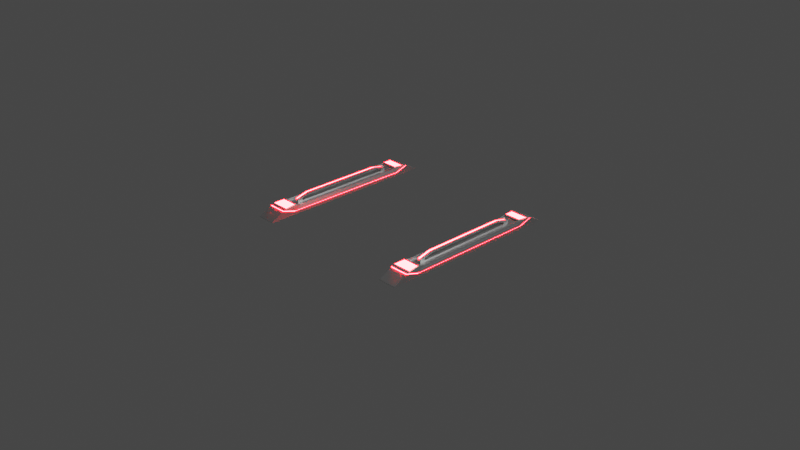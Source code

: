 # Source: LaserArray.blend  (saved by Blender 2.93.20; exported with 4.5.12 LTS)
import bpy
from mathutils import Matrix  # noqa: F401  (used for matrix-valued properties, if any)

bpy.ops.wm.read_factory_settings(use_empty=True)
scene = bpy.context.scene
scene.name = 'Scene'

# ---- collections
col_collection = bpy.data.collections.new('Collection'); scene.collection.children.link(col_collection)

# ---- materials (node trees are filled in below, after node groups)
mat_material = bpy.data.materials.new('Material')
mat_material.alpha_threshold = 0.0
mat_material.use_transparent_shadow = False
mat_material.line_color = (0.0, 0.0, 0.0, 1.0)
mat_material_001 = bpy.data.materials.new('Material.001')
mat_material_001.use_transparent_shadow = False

# ---- material node trees
mat_material.use_nodes = True; mat_material.node_tree.nodes.clear()
_N = mat_material.node_tree.nodes; _L = mat_material.node_tree.links
n0 = _N.new('ShaderNodeOutputMaterial'); n0.name = 'Material Output'; n0.location = (300, 300)
n1 = _N.new('ShaderNodeBsdfPrincipled'); n1.name = 'Principled BSDF'; n1.location = (10, 300)
n1.distribution = 'GGX'
n1.subsurface_method = 'BURLEY'
n1.inputs[1].default_value = 1.0
n1.inputs[2].default_value = 0.4
n1.inputs[3].default_value = 1.45
n1.inputs[27].default_value = (0.0, 0.0, 0.0, 1.0)
n1.inputs[28].default_value = 1.0
_L.new(n1.outputs[0], n0.inputs[0])
n0.is_active_output = True
mat_material_001.use_nodes = True; mat_material_001.node_tree.nodes.clear()
_N = mat_material_001.node_tree.nodes; _L = mat_material_001.node_tree.links
n0 = _N.new('ShaderNodeBsdfPrincipled'); n0.name = 'Principled BSDF'; n0.location = (10, 300)
n0.distribution = 'GGX'
n0.subsurface_method = 'BURLEY'
n0.inputs[3].default_value = 1.45
n0.inputs[27].default_value = (1.0, 0.0, 0.002505, 1.0)
n0.inputs[28].default_value = 143.2
n1 = _N.new('ShaderNodeOutputMaterial'); n1.name = 'Material Output'; n1.location = (300, 300)
_L.new(n0.outputs[0], n1.inputs[0])
n1.is_active_output = True

# ---- world
world_world = bpy.data.worlds.new('World'); scene.world = world_world
world_world.use_nodes = True; world_world.node_tree.nodes.clear()
_N = world_world.node_tree.nodes; _L = world_world.node_tree.links
n0 = _N.new('ShaderNodeOutputWorld'); n0.name = 'World Output'; n0.location = (300, 300)
n1 = _N.new('ShaderNodeBackground'); n1.name = 'Background'; n1.location = (10, 300)
n1.inputs[0].default_value = (0.05088, 0.05088, 0.05088, 1.0)
_L.new(n1.outputs[0], n0.inputs[0])
n0.is_active_output = True
world_world.color = (0.05088, 0.05088, 0.05088)
world_world.use_sun_shadow = False
world_world.sun_shadow_jitter_overblur = 0.0

# ---- cameras
cam_camera = bpy.data.cameras.new('Camera')
cam_camera.clip_end = 100.0
cam_camera.ortho_scale = 7.314

# ---- lights
light_light = bpy.data.lights.new('Light', 'POINT')
light_light.transmission_factor = 0.0
light_light.energy = 1000.0
light_light.shadow_soft_size = 0.1
light_light.shadow_maximum_resolution = 0.006
light_light.use_absolute_resolution = True

# ---- meshes
me_cube = bpy.data.meshes.new('Cube')
me_cube.from_pydata([(-8.0, 1.0, 0.0), (-8.0, -1.0, 0.0), (-10.0, 1.0, 0.0), (-10.0, -1.0, 0.0), (-8.0, 1.0, 0.02507), (-8.0, -1.0, 0.02507), (-10.0, 1.0, 0.02507), (-10.0, -1.0, 0.02507), (-7.979, 0.7154, 0.138), (-8.745, 0.5464, 0.3403), (-7.979, -0.7154, 0.138), (-8.745, -0.5464, 0.3403), (-10.02, 0.7154, 0.138), (-9.255, 0.5464, 0.3403), (-10.0, -0.7232, 0.1219), (-9.255, -0.5464, 0.3403), (-8.162, 0.6943, 0.3262), (-8.0, 0.8753, 0.292), (-8.162, -0.6943, 0.3262), (-7.989, -0.8615, 0.3149), (-9.838, 0.6943, 0.3262), (-10.0, 0.8753, 0.292), (-9.838, -0.6943, 0.3262), (-10.0, -0.8753, 0.292), (-7.93, 0.6967, 0.1823), (-8.072, 0.622, 0.3606), (-8.072, -0.622, 0.3606), (-7.91, -0.6893, 0.1986), (-9.928, 0.622, 0.3606), (-10.07, 0.6967, 0.1823), (-10.09, -0.6893, 0.1986), (-9.928, -0.622, 0.3606), (-8.002, 0.8091, 0.3732), (-8.125, 0.69, 0.404), (-9.998, 0.8091, 0.3732), (-9.875, 0.69, 0.404), (-9.998, -0.8091, 0.3732), (-9.875, -0.69, 0.404), (-8.002, -0.8091, 0.3732), (-8.125, -0.69, 0.404), (-8.162, 0.6569, 0.2844), (-8.162, -0.6569, 0.2844), (-9.838, -0.6569, 0.2844), (-9.838, 0.6569, 0.2844), (-8.745, 0.5464, 0.4302), (-8.745, 0.4374, 0.5392), (-8.745, -0.4374, 0.5392), (-8.745, -0.5464, 0.4302), (-9.255, -0.5464, 0.4302), (-9.255, -0.4374, 0.5392), (-9.255, 0.4374, 0.5392), (-9.255, 0.5464, 0.4302), (-8.867, 0.6023, 0.4067), (-8.867, -0.6023, 0.4067), (-9.133, -0.6023, 0.4067), (-9.133, 0.6023, 0.4067), (-9.133, 0.6023, 0.4533), (-9.133, 0.4605, 0.595), (-8.745, 0.4605, 0.595), (-8.867, 0.6023, 0.4533), (-9.133, -0.4605, 0.595), (-9.133, -0.6023, 0.4533), (-8.745, -0.6023, 0.4533), (-8.867, -0.4605, 0.595), (-8.0, -0.7232, 0.1219), (-8.0, 0.7232, 0.1219), (-10.0, 0.7232, 0.1219), (-10.02, -0.7154, 0.138), (-10.01, -0.8615, 0.3149), (-8.0, -0.8753, 0.292), (-7.989, 0.8615, 0.3149), (-10.01, 0.8615, 0.3149), (-7.93, -0.6967, 0.1823), (-7.91, 0.6893, 0.1986), (-10.09, 0.6893, 0.1986), (-10.07, -0.6967, 0.1823), (-10.05, -0.8541, 0.3712), (-7.951, -0.8541, 0.3712), (-7.951, 0.8541, 0.3712), (-10.05, 0.8541, 0.3712), (-7.952, 0.8514, 0.3718), (-7.99, 0.8587, 0.3154), (-10.01, 0.8587, 0.3154), (-10.05, 0.8514, 0.3718), (-10.07, -0.6957, 0.1842), (-10.02, -0.7145, 0.1399), (-10.01, -0.8587, 0.3154), (-10.05, -0.8514, 0.3718), (-7.952, -0.8514, 0.3718), (-7.99, -0.8587, 0.3154), (-7.982, -0.7145, 0.1399), (-7.932, -0.6957, 0.1842), (-10.02, 0.7145, 0.1399), (-10.07, 0.6957, 0.1842), (-7.982, 0.7145, 0.1399), (-7.932, 0.6957, 0.1842), (-7.955, 0.8453, 0.373), (-7.993, 0.8526, 0.3166), (-10.01, 0.8526, 0.3166), (-10.05, 0.8453, 0.373), (-10.06, -0.6936, 0.1885), (-10.01, -0.7124, 0.1442), (-10.01, -0.8526, 0.3166), (-10.05, -0.8453, 0.373), (-7.955, -0.8453, 0.373), (-7.993, -0.8526, 0.3166), (-7.986, -0.7124, 0.1442), (-7.937, -0.6936, 0.1885), (-10.01, 0.7124, 0.1442), (-10.06, 0.6936, 0.1885), (-7.986, 0.7124, 0.1442), (-7.937, 0.6936, 0.1885), (-8.002, -0.8162, 0.4006), (-7.939, -0.8319, 0.3823), (-8.088, -0.6794, 0.4111), (-8.125, -0.6971, 0.4314), (-9.912, -0.6794, 0.4111), (-9.875, -0.6971, 0.4314), (-10.06, -0.8319, 0.3823), (-9.998, -0.8162, 0.4006), (-9.998, 0.8162, 0.4006), (-10.06, 0.8319, 0.3823), (-9.912, 0.6794, 0.4111), (-9.875, 0.6971, 0.4314), (-8.088, 0.6794, 0.4111), (-8.125, 0.6971, 0.4314), (-7.939, 0.8319, 0.3823), (-8.002, 0.8162, 0.4006), (-9.255, 0.6023, 0.2844), (-8.745, 0.6023, 0.2844), (-9.255, -0.6023, 0.2844), (-8.745, -0.6023, 0.2844), (-9.255, 0.6023, 0.4533), (-9.255, 0.4605, 0.595), (-8.867, 0.4605, 0.595), (-8.745, 0.6023, 0.4533), (-9.255, -0.4605, 0.595), (-9.255, -0.6023, 0.4533), (-8.867, -0.6023, 0.4533), (-8.745, -0.4605, 0.595), (-9.133, 0.4546, 0.5807), (-8.867, 0.4546, 0.5807), (-8.867, 0.5879, 0.4473), (-9.133, 0.5879, 0.4473), (-9.133, -0.5879, 0.4473), (-8.867, -0.5879, 0.4473), (-8.867, -0.4546, 0.5807), (-9.133, -0.4546, 0.5807), (-9.133, 0.5868, 0.4067), (-8.867, 0.5868, 0.4067), (-9.133, -0.5868, 0.4067), (-8.867, -0.5868, 0.4067), (8.0, 1.0, 0.0), (8.0, -1.0, 0.0), (10.0, 1.0, 0.0), (10.0, -1.0, 0.0), (8.0, 1.0, 0.02507), (8.0, -1.0, 0.02507), (10.0, 1.0, 0.02507), (10.0, -1.0, 0.02507), (7.979, 0.7154, 0.138), (8.745, 0.5464, 0.3403), (7.979, -0.7154, 0.138), (8.745, -0.5464, 0.3403), (10.02, 0.7154, 0.138), (9.255, 0.5464, 0.3403), (10.0, -0.7232, 0.1219), (9.255, -0.5464, 0.3403), (8.162, 0.6943, 0.3262), (8.0, 0.8753, 0.292), (8.162, -0.6943, 0.3262), (7.989, -0.8615, 0.3149), (9.838, 0.6943, 0.3262), (10.0, 0.8753, 0.292), (9.838, -0.6943, 0.3262), (10.0, -0.8753, 0.292), (7.93, 0.6967, 0.1823), (8.072, 0.622, 0.3606), (8.072, -0.622, 0.3606), (7.91, -0.6893, 0.1986), (9.928, 0.622, 0.3606), (10.07, 0.6967, 0.1823), (10.09, -0.6893, 0.1986), (9.928, -0.622, 0.3606), (8.002, 0.8091, 0.3732), (8.125, 0.69, 0.404), (9.998, 0.8091, 0.3732), (9.875, 0.69, 0.404), (9.998, -0.8091, 0.3732), (9.875, -0.69, 0.404), (8.002, -0.8091, 0.3732), (8.125, -0.69, 0.404), (8.162, 0.6569, 0.2844), (8.162, -0.6569, 0.2844), (9.838, -0.6569, 0.2844), (9.838, 0.6569, 0.2844), (8.745, 0.5464, 0.4302), (8.745, 0.4374, 0.5392), (8.745, -0.4374, 0.5392), (8.745, -0.5464, 0.4302), (9.255, -0.5464, 0.4302), (9.255, -0.4374, 0.5392), (9.255, 0.4374, 0.5392), (9.255, 0.5464, 0.4302), (8.867, 0.6023, 0.4067), (8.867, -0.6023, 0.4067), (9.133, -0.6023, 0.4067), (9.133, 0.6023, 0.4067), (9.133, 0.6023, 0.4533), (9.133, 0.4605, 0.595), (8.745, 0.4605, 0.595), (8.867, 0.6023, 0.4533), (9.133, -0.4605, 0.595), (9.133, -0.6023, 0.4533), (8.745, -0.6023, 0.4533), (8.867, -0.4605, 0.595), (8.0, -0.7232, 0.1219), (8.0, 0.7232, 0.1219), (10.0, 0.7232, 0.1219), (10.02, -0.7154, 0.138), (10.01, -0.8615, 0.3149), (8.0, -0.8753, 0.292), (7.989, 0.8615, 0.3149), (10.01, 0.8615, 0.3149), (7.93, -0.6967, 0.1823), (7.91, 0.6893, 0.1986), (10.09, 0.6893, 0.1986), (10.07, -0.6967, 0.1823), (10.05, -0.8541, 0.3712), (7.951, -0.8541, 0.3712), (7.951, 0.8541, 0.3712), (10.05, 0.8541, 0.3712), (7.952, 0.8514, 0.3718), (7.99, 0.8587, 0.3154), (10.01, 0.8587, 0.3154), (10.05, 0.8514, 0.3718), (10.07, -0.6957, 0.1842), (10.02, -0.7145, 0.1399), (10.01, -0.8587, 0.3154), (10.05, -0.8514, 0.3718), (7.952, -0.8514, 0.3718), (7.99, -0.8587, 0.3154), (7.982, -0.7145, 0.1399), (7.932, -0.6957, 0.1842), (10.02, 0.7145, 0.1399), (10.07, 0.6957, 0.1842), (7.982, 0.7145, 0.1399), (7.932, 0.6957, 0.1842), (7.955, 0.8453, 0.373), (7.993, 0.8526, 0.3166), (10.01, 0.8526, 0.3166), (10.05, 0.8453, 0.373), (10.06, -0.6936, 0.1885), (10.01, -0.7124, 0.1442), (10.01, -0.8526, 0.3166), (10.05, -0.8453, 0.373), (7.955, -0.8453, 0.373), (7.993, -0.8526, 0.3166), (7.986, -0.7124, 0.1442), (7.937, -0.6936, 0.1885), (10.01, 0.7124, 0.1442), (10.06, 0.6936, 0.1885), (7.986, 0.7124, 0.1442), (7.937, 0.6936, 0.1885), (8.002, -0.8162, 0.4006), (7.939, -0.8319, 0.3823), (8.088, -0.6794, 0.4111), (8.125, -0.6971, 0.4314), (9.912, -0.6794, 0.4111), (9.875, -0.6971, 0.4314), (10.06, -0.8319, 0.3823), (9.998, -0.8162, 0.4006), (9.998, 0.8162, 0.4006), (10.06, 0.8319, 0.3823), (9.912, 0.6794, 0.4111), (9.875, 0.6971, 0.4314), (8.088, 0.6794, 0.4111), (8.125, 0.6971, 0.4314), (7.939, 0.8319, 0.3823), (8.002, 0.8162, 0.4006), (9.255, 0.6023, 0.2844), (8.745, 0.6023, 0.2844), (9.255, -0.6023, 0.2844), (8.745, -0.6023, 0.2844), (9.255, 0.6023, 0.4533), (9.255, 0.4605, 0.595), (8.867, 0.4605, 0.595), (8.745, 0.6023, 0.4533), (9.255, -0.4605, 0.595), (9.255, -0.6023, 0.4533), (8.867, -0.6023, 0.4533), (8.745, -0.4605, 0.595), (9.133, 0.4546, 0.5807), (8.867, 0.4546, 0.5807), (8.867, 0.5879, 0.4473), (9.133, 0.5879, 0.4473), (9.133, -0.5879, 0.4473), (8.867, -0.5879, 0.4473), (8.867, -0.4546, 0.5807), (9.133, -0.4546, 0.5807), (9.133, 0.5868, 0.4067), (8.867, 0.5868, 0.4067), (9.133, -0.5868, 0.4067), (8.867, -0.5868, 0.4067)], [], [(4, 6, 21, 17), (2, 0, 1, 3), (0, 4, 17, 65, 64, 69, 5, 1), (3, 7, 23, 14, 66, 21, 6, 2), (1, 5, 7, 3), (2, 6, 4, 0), (41, 42, 22, 18), (7, 5, 69, 23), (63, 134, 141, 146), (41, 18, 114, 26), (67, 68, 86, 85), (40, 41, 26, 25), (75, 76, 118, 30), (72, 77, 88, 91), (19, 10, 90, 89), (42, 43, 28, 31), (78, 24, 95, 80), (43, 40, 16, 20), (25, 26, 27, 73), (74, 30, 31, 28), (76, 77, 113, 118), (78, 79, 121, 126), (79, 29, 74, 121), (16, 40, 25, 124), (77, 72, 27, 113), (22, 42, 31, 116), (73, 126, 124, 25), (8, 70, 81, 94), (29, 79, 83, 93), (71, 12, 92, 82), (24, 78, 126, 73), (79, 78, 80, 83), (30, 118, 116, 31), (43, 20, 122, 28), (129, 131, 41, 40), (130, 128, 43, 42), (128, 129, 40, 43), (131, 130, 42, 41), (54, 53, 151, 150), (61, 54, 150, 144), (60, 61, 144, 147), (59, 52, 149, 142), (9, 11, 131, 129), (15, 13, 128, 130), (51, 50, 133, 132), (45, 44, 135, 58), (49, 48, 137, 136), (47, 46, 139, 62), (11, 47, 62, 131), (44, 9, 129, 135), (46, 45, 58, 139), (50, 49, 136, 133), (13, 51, 132, 128), (48, 15, 130, 137), (9, 13, 15, 11), (11, 15, 48, 47), (49, 46, 47, 48), (46, 49, 50, 45), (51, 44, 45, 50), (44, 51, 13, 9), (8, 10, 64, 65), (67, 12, 66, 14), (19, 68, 23, 69), (71, 70, 17, 21), (12, 71, 21, 66), (70, 8, 65, 17), (10, 19, 69, 64), (68, 67, 14, 23), (72, 24, 73, 27), (29, 75, 30, 74), (18, 22, 116, 114), (20, 16, 124, 122), (115, 117, 37, 39), (35, 33, 32, 34), (125, 127, 32, 33), (121, 74, 28, 122), (83, 80, 96, 99), (81, 82, 98, 97), (88, 87, 103, 104), (86, 89, 105, 102), (84, 93, 109, 100), (92, 85, 101, 108), (95, 91, 107, 111), (87, 84, 100, 103), (10, 8, 94, 90), (76, 75, 84, 87), (24, 72, 91, 95), (12, 67, 85, 92), (75, 29, 93, 84), (68, 19, 89, 86), (77, 76, 87, 88), (70, 71, 82, 81), (98, 108, 109, 99), (97, 98, 99, 96), (101, 102, 103, 100), (105, 106, 107, 104), (106, 110, 111, 107), (110, 97, 96, 111), (102, 105, 104, 103), (108, 101, 100, 109), (82, 92, 108, 98), (93, 83, 99, 109), (94, 81, 97, 110), (80, 95, 111, 96), (89, 90, 106, 105), (91, 88, 104, 107), (85, 86, 102, 101), (90, 94, 110, 106), (113, 114, 115, 112), (114, 116, 117, 115), (116, 118, 119, 117), (118, 113, 112, 119), (121, 122, 123, 120), (122, 124, 125, 123), (124, 126, 127, 125), (126, 121, 120, 127), (26, 114, 113, 27), (39, 37, 36, 38), (120, 123, 35, 34), (119, 112, 38, 36), (117, 119, 36, 37), (123, 125, 33, 35), (112, 115, 39, 38), (127, 120, 34, 32), (55, 52, 129, 128), (53, 54, 130, 131), (57, 56, 132, 133), (59, 134, 58, 135), (61, 60, 136, 137), (63, 138, 62, 139), (138, 53, 131, 62), (52, 59, 135, 129), (134, 63, 139, 58), (60, 57, 133, 136), (56, 55, 128, 132), (54, 61, 137, 130), (150, 151, 145, 144), (149, 148, 143, 142), (141, 140, 147, 146), (140, 141, 142, 143), (144, 145, 146, 147), (138, 63, 146, 145), (56, 57, 140, 143), (57, 60, 147, 140), (53, 138, 145, 151), (134, 59, 142, 141), (55, 56, 143, 148), (52, 55, 148, 149), (156, 169, 173, 158), (154, 155, 153, 152), (152, 153, 157, 221, 216, 217, 169, 156), (155, 154, 158, 173, 218, 166, 175, 159), (153, 155, 159, 157), (154, 152, 156, 158), (193, 170, 174, 194), (159, 175, 221, 157), (215, 298, 293, 286), (193, 178, 266, 170), (219, 237, 238, 220), (192, 177, 178, 193), (227, 182, 270, 228), (224, 243, 240, 229), (171, 241, 242, 162), (194, 183, 180, 195), (230, 232, 247, 176), (195, 172, 168, 192), (177, 225, 179, 178), (226, 180, 183, 182), (228, 270, 265, 229), (230, 278, 273, 231), (231, 273, 226, 181), (168, 276, 177, 192), (229, 265, 179, 224), (174, 268, 183, 194), (225, 177, 276, 278), (160, 246, 233, 222), (181, 245, 235, 231), (223, 234, 244, 164), (176, 225, 278, 230), (231, 235, 232, 230), (182, 183, 268, 270), (195, 180, 274, 172), (281, 192, 193, 283), (282, 194, 195, 280), (280, 195, 192, 281), (283, 193, 194, 282), (206, 302, 303, 205), (213, 296, 302, 206), (212, 299, 296, 213), (211, 294, 301, 204), (161, 281, 283, 163), (167, 282, 280, 165), (203, 284, 285, 202), (197, 210, 287, 196), (201, 288, 289, 200), (199, 214, 291, 198), (163, 283, 214, 199), (196, 287, 281, 161), (198, 291, 210, 197), (202, 285, 288, 201), (165, 280, 284, 203), (200, 289, 282, 167), (161, 163, 167, 165), (163, 199, 200, 167), (201, 200, 199, 198), (198, 197, 202, 201), (203, 202, 197, 196), (196, 161, 165, 203), (160, 217, 216, 162), (219, 166, 218, 164), (171, 221, 175, 220), (223, 173, 169, 222), (164, 218, 173, 223), (222, 169, 217, 160), (162, 216, 221, 171), (220, 175, 166, 219), (224, 179, 225, 176), (181, 226, 182, 227), (170, 266, 268, 174), (172, 274, 276, 168), (267, 191, 189, 269), (187, 186, 184, 185), (277, 185, 184, 279), (273, 274, 180, 226), (235, 251, 248, 232), (233, 249, 250, 234), (240, 256, 255, 239), (238, 254, 257, 241), (236, 252, 261, 245), (244, 260, 253, 237), (247, 263, 259, 243), (239, 255, 252, 236), (162, 242, 246, 160), (228, 239, 236, 227), (176, 247, 243, 224), (164, 244, 237, 219), (227, 236, 245, 181), (220, 238, 241, 171), (229, 240, 239, 228), (222, 233, 234, 223), (250, 251, 261, 260), (249, 248, 251, 250), (253, 252, 255, 254), (257, 256, 259, 258), (258, 259, 263, 262), (262, 263, 248, 249), (254, 255, 256, 257), (260, 261, 252, 253), (234, 250, 260, 244), (245, 261, 251, 235), (246, 262, 249, 233), (232, 248, 263, 247), (241, 257, 258, 242), (243, 259, 256, 240), (237, 253, 254, 238), (242, 258, 262, 246), (265, 264, 267, 266), (266, 267, 269, 268), (268, 269, 271, 270), (270, 271, 264, 265), (273, 272, 275, 274), (274, 275, 277, 276), (276, 277, 279, 278), (278, 279, 272, 273), (178, 179, 265, 266), (191, 190, 188, 189), (272, 186, 187, 275), (271, 188, 190, 264), (269, 189, 188, 271), (275, 187, 185, 277), (264, 190, 191, 267), (279, 184, 186, 272), (207, 280, 281, 204), (205, 283, 282, 206), (209, 285, 284, 208), (211, 287, 210, 286), (213, 289, 288, 212), (215, 291, 214, 290), (290, 214, 283, 205), (204, 281, 287, 211), (286, 210, 291, 215), (212, 288, 285, 209), (208, 284, 280, 207), (206, 282, 289, 213), (302, 296, 297, 303), (301, 294, 295, 300), (293, 298, 299, 292), (292, 295, 294, 293), (296, 299, 298, 297), (290, 297, 298, 215), (208, 295, 292, 209), (209, 292, 299, 212), (205, 303, 297, 290), (286, 293, 294, 211), (207, 300, 295, 208), (204, 301, 300, 207)])
me_cube.polygons.foreach_set('material_index', [0, 0, 0, 0, 0, 0, 0, 0, 0, 0, 0, 0, 0, 0, 0, 0, 0, 0, 0, 0, 0, 0, 0, 0, 0, 0, 0, 0, 0, 0, 0, 0, 0, 0, 0, 0, 0, 0, 0, 0, 0, 0, 0, 0, 0, 0, 0, 0, 0, 0, 0, 0, 0, 0, 0, 0, 0, 0, 0, 0, 0, 0, 0, 0, 0, 0, 0, 0, 0, 0, 0, 0, 0, 1, 0, 0, 0, 0, 0, 0, 0, 0, 0, 0, 0, 0, 0, 0, 0, 0, 0, 0, 1, 1, 1, 1, 1, 1, 1, 1, 0, 0, 0, 0, 0, 0, 0, 0, 0, 0, 0, 0, 0, 0, 0, 0, 0, 1, 0, 0, 0, 0, 0, 0, 0, 0, 0, 0, 0, 0, 0, 0, 0, 0, 0, 0, 1, 1, 1, 1, 1, 0, 0, 0, 0, 0, 0, 0, 0, 0, 0, 0, 0, 0, 0, 0, 0, 0, 0, 0, 0, 0, 0, 0, 0, 0, 0, 0, 0, 0, 0, 0, 0, 0, 0, 0, 0, 0, 0, 0, 0, 0, 0, 0, 0, 0, 0, 0, 0, 0, 0, 0, 0, 0, 0, 0, 0, 0, 0, 0, 0, 0, 0, 0, 0, 0, 0, 0, 0, 0, 0, 0, 0, 0, 0, 0, 0, 0, 0, 0, 0, 1, 0, 0, 0, 0, 0, 0, 0, 0, 0, 0, 0, 0, 0, 0, 0, 0, 0, 0, 1, 1, 1, 1, 1, 1, 1, 1, 0, 0, 0, 0, 0, 0, 0, 0, 0, 0, 0, 0, 0, 0, 0, 0, 0, 1, 0, 0, 0, 0, 0, 0, 0, 0, 0, 0, 0, 0, 0, 0, 0, 0, 0, 0, 1, 1, 1, 1, 1, 0, 0, 0, 0, 0, 0, 0])
_uv = me_cube.uv_layers.new(name='UVMap')
_uv.uv.foreach_set('vector', [0.4904, 0.5, 0.4904, 0.25, 0.564, 0.25, 0.564, 0.5, 0.125, 0.5, 0.375, 0.5, 0.375, 0.75, 0.125, 0.75, 0.375, 0.5, 0.4904, 0.5, 0.564, 0.5156, 0.4712, 0.5346, 0.4712, 0.7154, 0.564, 0.7344, 0.4904, 0.75, 0.375, 0.75, 0.375, 0.0, 0.4904, 0.0, 0.564, 0.01559, 0.4712, 0.0346, 0.4712, 0.2154, 0.564, 0.2344, 0.4904, 0.25, 0.375, 0.25, 0.375, 0.75, 0.4904, 0.75, 0.4904, 1.0, 0.375, 1.0, 0.375, 0.25, 0.4904, 0.25, 0.4904, 0.5, 0.375, 0.5, 0.625, 0.7703, 0.625, 0.9797, 0.6203, 0.9797, 0.6203, 0.7703, 0.4904, 1.0, 0.4904, 0.75, 0.564, 0.75, 0.564, 1.0, 0.7333, 0.6322, 0.7333, 0.6178, 0.7333, 0.6178, 0.7333, 0.6322, 0.625, 0.7703, 0.6203, 0.7703, 0.6214, 0.7703, 0.625, 0.7703, 0.4709, 0.03468, 0.5623, 0.01594, 0.5623, 0.01594, 0.4709, 0.03468, 0.6453, 0.5429, 0.6453, 0.7071, 0.6453, 0.7071, 0.6453, 0.5429, 0.4714, 0.03457, 0.5654, 0.01529, 0.5585, 0.01671, 0.4712, 0.0346, 0.4714, 0.7154, 0.5654, 0.7347, 0.5654, 0.7347, 0.4714, 0.7154, 0.5623, 0.7341, 0.4709, 0.7153, 0.4709, 0.7153, 0.5623, 0.7341, 0.8547, 0.7071, 0.8547, 0.5429, 0.8547, 0.5429, 0.8547, 0.7071, 0.5654, 0.5153, 0.4714, 0.5346, 0.4714, 0.5346, 0.5654, 0.5153, 0.625, 0.2703, 0.625, 0.4797, 0.6203, 0.4797, 0.6203, 0.2703, 0.6453, 0.5429, 0.6453, 0.7071, 0.4712, 0.7154, 0.4712, 0.5346, 0.4712, 0.2154, 0.4712, 0.0346, 0.625, 0.04289, 0.625, 0.2071, 0.564, 1.0, 0.564, 0.7496, 0.564, 0.7495, 0.564, 1.001, 0.564, 0.5004, 0.564, 0.2496, 0.564, 0.2495, 0.564, 0.5005, 0.5654, 0.2347, 0.4714, 0.2154, 0.4712, 0.2154, 0.5585, 0.2333, 0.6203, 0.4797, 0.625, 0.4797, 0.625, 0.4797, 0.6214, 0.4797, 0.5654, 0.7347, 0.4714, 0.7154, 0.4712, 0.7154, 0.5585, 0.7333, 0.6203, 0.9797, 0.625, 0.9797, 0.625, 0.9797, 0.6214, 0.9797, 0.4712, 0.5346, 0.5586, 0.5168, 0.6124, 0.537, 0.625, 0.5429, 0.4709, 0.5347, 0.5623, 0.5159, 0.5623, 0.5159, 0.4709, 0.5347, 0.4714, 0.2154, 0.5654, 0.2347, 0.5654, 0.2347, 0.4714, 0.2154, 0.5623, 0.2341, 0.4709, 0.2153, 0.4709, 0.2153, 0.5623, 0.2341, 0.4714, 0.5346, 0.5654, 0.5153, 0.5585, 0.5167, 0.4712, 0.5346, 0.564, 0.2496, 0.564, 0.5004, 0.564, 0.5004, 0.564, 0.2496, 0.4712, 0.0346, 0.5586, 0.01675, 0.6124, 0.03705, 0.625, 0.04289, 0.625, 0.2703, 0.6203, 0.2703, 0.6214, 0.2703, 0.625, 0.2703, 0.7181, 0.6156, 0.7181, 0.6344, 0.6453, 0.7071, 0.6453, 0.5429, 0.7819, 0.6344, 0.7819, 0.6156, 0.8547, 0.5429, 0.8547, 0.7071, 0.7819, 0.6156, 0.7181, 0.6156, 0.6453, 0.5429, 0.8547, 0.5429, 0.7181, 0.6344, 0.7819, 0.6344, 0.8547, 0.7071, 0.6453, 0.7071, 0.7667, 0.6344, 0.7333, 0.6344, 0.7333, 0.6344, 0.7667, 0.6344, 0.7667, 0.6344, 0.7667, 0.6344, 0.7667, 0.6344, 0.7667, 0.6344, 0.7667, 0.6322, 0.7667, 0.6344, 0.7667, 0.6344, 0.7667, 0.6322, 0.7333, 0.6156, 0.7333, 0.6156, 0.7333, 0.6156, 0.7333, 0.6156, 0.7181, 0.6165, 0.7181, 0.6335, 0.7181, 0.6344, 0.7181, 0.6156, 0.7819, 0.6335, 0.7819, 0.6165, 0.7819, 0.6156, 0.7819, 0.6344, 0.7819, 0.6165, 0.7819, 0.6182, 0.7819, 0.6178, 0.7819, 0.6156, 0.7181, 0.6182, 0.7181, 0.6165, 0.7181, 0.6156, 0.7181, 0.6178, 0.7819, 0.6318, 0.7819, 0.6335, 0.7819, 0.6344, 0.7819, 0.6322, 0.7181, 0.6335, 0.7181, 0.6318, 0.7181, 0.6322, 0.7181, 0.6344, 0.7181, 0.6335, 0.7181, 0.6335, 0.7181, 0.6344, 0.7181, 0.6344, 0.7181, 0.6165, 0.7181, 0.6165, 0.7181, 0.6156, 0.7181, 0.6156, 0.7181, 0.6318, 0.7181, 0.6182, 0.7181, 0.6178, 0.7181, 0.6322, 0.7819, 0.6182, 0.7819, 0.6318, 0.7819, 0.6322, 0.7819, 0.6178, 0.7819, 0.6165, 0.7819, 0.6165, 0.7819, 0.6156, 0.7819, 0.6156, 0.7819, 0.6335, 0.7819, 0.6335, 0.7819, 0.6344, 0.7819, 0.6344, 0.7181, 0.6165, 0.7819, 0.6165, 0.7819, 0.6335, 0.7181, 0.6335, 0.7181, 0.6335, 0.7819, 0.6335, 0.7819, 0.6335, 0.7181, 0.6335, 0.7819, 0.6318, 0.7181, 0.6318, 0.7181, 0.6335, 0.7819, 0.6335, 0.7181, 0.6318, 0.7819, 0.6318, 0.7819, 0.6182, 0.7181, 0.6182, 0.7819, 0.6165, 0.7181, 0.6165, 0.7181, 0.6182, 0.7819, 0.6182, 0.7181, 0.6165, 0.7819, 0.6165, 0.7819, 0.6165, 0.7181, 0.6165, 0.4709, 0.5347, 0.4709, 0.7153, 0.4712, 0.7154, 0.4712, 0.5346, 0.4709, 0.03468, 0.4709, 0.2153, 0.4712, 0.2154, 0.4712, 0.0346, 0.564, 0.7504, 0.564, 0.9996, 0.564, 1.0, 0.564, 0.75, 0.564, 0.2504, 0.564, 0.4996, 0.564, 0.5, 0.564, 0.25, 0.4709, 0.2153, 0.5623, 0.2341, 0.564, 0.2344, 0.4712, 0.2154, 0.5623, 0.5159, 0.4709, 0.5347, 0.4712, 0.5346, 0.564, 0.5156, 0.4709, 0.7153, 0.5623, 0.7341, 0.564, 0.7344, 0.4712, 0.7154, 0.5623, 0.01594, 0.4709, 0.03468, 0.4712, 0.0346, 0.564, 0.01559, 0.4714, 0.7154, 0.4714, 0.5346, 0.4712, 0.5346, 0.4712, 0.7154, 0.4714, 0.2154, 0.4714, 0.03457, 0.4712, 0.0346, 0.4712, 0.2154, 0.6203, 0.7703, 0.6203, 0.9797, 0.6203, 0.9843, 0.6203, 0.7657, 0.6203, 0.2703, 0.6203, 0.4797, 0.6203, 0.4843, 0.6203, 0.2657, 0.6121, 0.7716, 0.6121, 0.9784, 0.6121, 0.9784, 0.6121, 0.7716, 0.6121, 0.2716, 0.6121, 0.4784, 0.5722, 0.4928, 0.5722, 0.2572, 0.6121, 0.4784, 0.5722, 0.4928, 0.5722, 0.4928, 0.6121, 0.4784, 0.5586, 0.2332, 0.4712, 0.2154, 0.625, 0.2071, 0.6124, 0.213, 0.564, 0.2496, 0.564, 0.5004, 0.564, 0.5004, 0.564, 0.2496, 0.564, 0.4996, 0.564, 0.2504, 0.564, 0.2504, 0.564, 0.4996, 0.564, 0.7496, 0.564, 1.0, 0.564, 1.0, 0.564, 0.7496, 0.564, 0.9996, 0.564, 0.7504, 0.564, 0.7504, 0.564, 0.9996, 0.4714, 0.03457, 0.4714, 0.2154, 0.4714, 0.2154, 0.4714, 0.03457, 0.4709, 0.2153, 0.4709, 0.03468, 0.4709, 0.03468, 0.4709, 0.2153, 0.4714, 0.5346, 0.4714, 0.7154, 0.4714, 0.7154, 0.4714, 0.5346, 0.5654, 0.01529, 0.4714, 0.03457, 0.4714, 0.03457, 0.5654, 0.01529, 0.4709, 0.7153, 0.4709, 0.5347, 0.4709, 0.5347, 0.4709, 0.7153, 0.5654, 0.01529, 0.4714, 0.03457, 0.4714, 0.03457, 0.5654, 0.01529, 0.4714, 0.5346, 0.4714, 0.7154, 0.4714, 0.7154, 0.4714, 0.5346, 0.4709, 0.2153, 0.4709, 0.03468, 0.4709, 0.03468, 0.4709, 0.2153, 0.4714, 0.03457, 0.4714, 0.2154, 0.4714, 0.2154, 0.4714, 0.03457, 0.564, 0.9996, 0.564, 0.7504, 0.564, 0.7504, 0.564, 0.9996, 0.564, 0.7496, 0.564, 1.0, 0.564, 1.0, 0.564, 0.7496, 0.564, 0.4996, 0.564, 0.2504, 0.564, 0.2504, 0.564, 0.4996, 0.5623, 0.2341, 0.4709, 0.2153, 0.4714, 0.2154, 0.5654, 0.2347, 0.564, 0.4996, 0.564, 0.2504, 0.564, 0.2496, 0.564, 0.5004, 0.4709, 0.03468, 0.5623, 0.01594, 0.5654, 0.01529, 0.4714, 0.03457, 0.5623, 0.7341, 0.4709, 0.7153, 0.4714, 0.7154, 0.5654, 0.7347, 0.4709, 0.7153, 0.4709, 0.5347, 0.4714, 0.5346, 0.4714, 0.7154, 0.4709, 0.5347, 0.5623, 0.5159, 0.5654, 0.5153, 0.4714, 0.5346, 0.564, 0.9996, 0.564, 0.7504, 0.564, 0.7496, 0.564, 1.0, 0.4709, 0.2153, 0.4709, 0.03468, 0.4714, 0.03457, 0.4714, 0.2154, 0.5623, 0.2341, 0.4709, 0.2153, 0.4709, 0.2153, 0.5623, 0.2341, 0.4714, 0.2154, 0.5654, 0.2347, 0.5654, 0.2347, 0.4714, 0.2154, 0.4709, 0.5347, 0.5623, 0.5159, 0.5623, 0.5159, 0.4709, 0.5347, 0.5654, 0.5153, 0.4714, 0.5346, 0.4714, 0.5346, 0.5654, 0.5153, 0.5623, 0.7341, 0.4709, 0.7153, 0.4709, 0.7153, 0.5623, 0.7341, 0.4714, 0.7154, 0.5654, 0.7347, 0.5654, 0.7347, 0.4714, 0.7154, 0.4709, 0.03468, 0.5623, 0.01594, 0.5623, 0.01594, 0.4709, 0.03468, 0.4709, 0.7153, 0.4709, 0.5347, 0.4709, 0.5347, 0.4709, 0.7153, 0.5647, 0.7503, 0.6139, 0.768, 0.6121, 0.7716, 0.5722, 0.7572, 0.6203, 0.7657, 0.6203, 0.9843, 0.6121, 0.9784, 0.6121, 0.7716, 0.6139, 0.982, 0.5647, 0.9997, 0.5722, 0.9928, 0.6121, 0.9784, 0.564, 1.001, 0.564, 0.7495, 0.5722, 0.7572, 0.5722, 0.9928, 0.5647, 0.2503, 0.6139, 0.268, 0.6121, 0.2716, 0.5722, 0.2572, 0.6203, 0.2657, 0.6203, 0.4843, 0.6121, 0.4784, 0.6121, 0.2716, 0.6139, 0.482, 0.5647, 0.4997, 0.5722, 0.4928, 0.6121, 0.4784, 0.564, 0.5005, 0.564, 0.2495, 0.5722, 0.2572, 0.5722, 0.4928, 0.625, 0.7071, 0.6124, 0.713, 0.5586, 0.7332, 0.4712, 0.7154, 0.6121, 0.7716, 0.6121, 0.9784, 0.5722, 0.9928, 0.5722, 0.7572, 0.5722, 0.2572, 0.6121, 0.2716, 0.6121, 0.2716, 0.5722, 0.2572, 0.5722, 0.9928, 0.5722, 0.7572, 0.5722, 0.7572, 0.5722, 0.9928, 0.6121, 0.9784, 0.5722, 0.9928, 0.5722, 0.9928, 0.6121, 0.9784, 0.6121, 0.2716, 0.6121, 0.4784, 0.6121, 0.4784, 0.6121, 0.2716, 0.5722, 0.7572, 0.6121, 0.7716, 0.6121, 0.7716, 0.5722, 0.7572, 0.5722, 0.4928, 0.5722, 0.2572, 0.5722, 0.2572, 0.5722, 0.4928, 0.7667, 0.6156, 0.7333, 0.6156, 0.7181, 0.6156, 0.7819, 0.6156, 0.7333, 0.6344, 0.7667, 0.6344, 0.7819, 0.6344, 0.7181, 0.6344, 0.7667, 0.6178, 0.7667, 0.6156, 0.7819, 0.6156, 0.7819, 0.6178, 0.7333, 0.6156, 0.7333, 0.6178, 0.7181, 0.6178, 0.7181, 0.6156, 0.7667, 0.6344, 0.7667, 0.6322, 0.7819, 0.6322, 0.7819, 0.6344, 0.7333, 0.6322, 0.7333, 0.6344, 0.7181, 0.6344, 0.7181, 0.6322, 0.7333, 0.6344, 0.7333, 0.6344, 0.7181, 0.6344, 0.7181, 0.6344, 0.7333, 0.6156, 0.7333, 0.6156, 0.7181, 0.6156, 0.7181, 0.6156, 0.7333, 0.6178, 0.7333, 0.6322, 0.7181, 0.6322, 0.7181, 0.6178, 0.7667, 0.6322, 0.7667, 0.6178, 0.7819, 0.6178, 0.7819, 0.6322, 0.7667, 0.6156, 0.7667, 0.6156, 0.7819, 0.6156, 0.7819, 0.6156, 0.7667, 0.6344, 0.7667, 0.6344, 0.7819, 0.6344, 0.7819, 0.6344, 0.7667, 0.6344, 0.7333, 0.6344, 0.7333, 0.6344, 0.7667, 0.6344, 0.7333, 0.6156, 0.7667, 0.6156, 0.7667, 0.6156, 0.7333, 0.6156, 0.7333, 0.6178, 0.7667, 0.6178, 0.7667, 0.6322, 0.7333, 0.6322, 0.7667, 0.6178, 0.7333, 0.6178, 0.7333, 0.6156, 0.7667, 0.6156, 0.7667, 0.6344, 0.7333, 0.6344, 0.7333, 0.6322, 0.7667, 0.6322, 0.7333, 0.6344, 0.7333, 0.6322, 0.7333, 0.6322, 0.7333, 0.6344, 0.7667, 0.6156, 0.7667, 0.6178, 0.7667, 0.6178, 0.7667, 0.6156, 0.7667, 0.6178, 0.7667, 0.6322, 0.7667, 0.6322, 0.7667, 0.6178, 0.7333, 0.6344, 0.7333, 0.6344, 0.7333, 0.6344, 0.7333, 0.6344, 0.7333, 0.6178, 0.7333, 0.6156, 0.7333, 0.6156, 0.7333, 0.6178, 0.7667, 0.6156, 0.7667, 0.6156, 0.7667, 0.6156, 0.7667, 0.6156, 0.7333, 0.6156, 0.7667, 0.6156, 0.7667, 0.6156, 0.7333, 0.6156, 0.4904, 0.5, 0.564, 0.5, 0.564, 0.25, 0.4904, 0.25, 0.125, 0.5, 0.125, 0.75, 0.375, 0.75, 0.375, 0.5, 0.375, 0.5, 0.375, 0.75, 0.4904, 0.75, 0.564, 0.7344, 0.4712, 0.7154, 0.4712, 0.5346, 0.564, 0.5156, 0.4904, 0.5, 0.375, 0.0, 0.375, 0.25, 0.4904, 0.25, 0.564, 0.2344, 0.4712, 0.2154, 0.4712, 0.0346, 0.564, 0.01559, 0.4904, 0.0, 0.375, 0.75, 0.375, 1.0, 0.4904, 1.0, 0.4904, 0.75, 0.375, 0.25, 0.375, 0.5, 0.4904, 0.5, 0.4904, 0.25, 0.625, 0.7703, 0.6203, 0.7703, 0.6203, 0.9797, 0.625, 0.9797, 0.4904, 1.0, 0.564, 1.0, 0.564, 0.75, 0.4904, 0.75, 0.7333, 0.6322, 0.7333, 0.6322, 0.7333, 0.6178, 0.7333, 0.6178, 0.625, 0.7703, 0.625, 0.7703, 0.6214, 0.7703, 0.6203, 0.7703, 0.4709, 0.03468, 0.4709, 0.03468, 0.5623, 0.01594, 0.5623, 0.01594, 0.6453, 0.5429, 0.6453, 0.5429, 0.6453, 0.7071, 0.6453, 0.7071, 0.4714, 0.03457, 0.4712, 0.0346, 0.5585, 0.01671, 0.5654, 0.01529, 0.4714, 0.7154, 0.4714, 0.7154, 0.5654, 0.7347, 0.5654, 0.7347, 0.5623, 0.7341, 0.5623, 0.7341, 0.4709, 0.7153, 0.4709, 0.7153, 0.8547, 0.7071, 0.8547, 0.7071, 0.8547, 0.5429, 0.8547, 0.5429, 0.5654, 0.5153, 0.5654, 0.5153, 0.4714, 0.5346, 0.4714, 0.5346, 0.625, 0.2703, 0.6203, 0.2703, 0.6203, 0.4797, 0.625, 0.4797, 0.6453, 0.5429, 0.4712, 0.5346, 0.4712, 0.7154, 0.6453, 0.7071, 0.4712, 0.2154, 0.625, 0.2071, 0.625, 0.04289, 0.4712, 0.0346, 0.564, 1.0, 0.564, 1.001, 0.564, 0.7495, 0.564, 0.7496, 0.564, 0.5004, 0.564, 0.5005, 0.564, 0.2495, 0.564, 0.2496, 0.5654, 0.2347, 0.5585, 0.2333, 0.4712, 0.2154, 0.4714, 0.2154, 0.6203, 0.4797, 0.6214, 0.4797, 0.625, 0.4797, 0.625, 0.4797, 0.5654, 0.7347, 0.5585, 0.7333, 0.4712, 0.7154, 0.4714, 0.7154, 0.6203, 0.9797, 0.6214, 0.9797, 0.625, 0.9797, 0.625, 0.9797, 0.4712, 0.5346, 0.625, 0.5429, 0.6124, 0.537, 0.5586, 0.5168, 0.4709, 0.5347, 0.4709, 0.5347, 0.5623, 0.5159, 0.5623, 0.5159, 0.4714, 0.2154, 0.4714, 0.2154, 0.5654, 0.2347, 0.5654, 0.2347, 0.5623, 0.2341, 0.5623, 0.2341, 0.4709, 0.2153, 0.4709, 0.2153, 0.4714, 0.5346, 0.4712, 0.5346, 0.5585, 0.5167, 0.5654, 0.5153, 0.564, 0.2496, 0.564, 0.2496, 0.564, 0.5004, 0.564, 0.5004, 0.4712, 0.0346, 0.625, 0.04289, 0.6124, 0.03705, 0.5586, 0.01675, 0.625, 0.2703, 0.625, 0.2703, 0.6214, 0.2703, 0.6203, 0.2703, 0.7181, 0.6156, 0.6453, 0.5429, 0.6453, 0.7071, 0.7181, 0.6344, 0.7819, 0.6344, 0.8547, 0.7071, 0.8547, 0.5429, 0.7819, 0.6156, 0.7819, 0.6156, 0.8547, 0.5429, 0.6453, 0.5429, 0.7181, 0.6156, 0.7181, 0.6344, 0.6453, 0.7071, 0.8547, 0.7071, 0.7819, 0.6344, 0.7667, 0.6344, 0.7667, 0.6344, 0.7333, 0.6344, 0.7333, 0.6344, 0.7667, 0.6344, 0.7667, 0.6344, 0.7667, 0.6344, 0.7667, 0.6344, 0.7667, 0.6322, 0.7667, 0.6322, 0.7667, 0.6344, 0.7667, 0.6344, 0.7333, 0.6156, 0.7333, 0.6156, 0.7333, 0.6156, 0.7333, 0.6156, 0.7181, 0.6165, 0.7181, 0.6156, 0.7181, 0.6344, 0.7181, 0.6335, 0.7819, 0.6335, 0.7819, 0.6344, 0.7819, 0.6156, 0.7819, 0.6165, 0.7819, 0.6165, 0.7819, 0.6156, 0.7819, 0.6178, 0.7819, 0.6182, 0.7181, 0.6182, 0.7181, 0.6178, 0.7181, 0.6156, 0.7181, 0.6165, 0.7819, 0.6318, 0.7819, 0.6322, 0.7819, 0.6344, 0.7819, 0.6335, 0.7181, 0.6335, 0.7181, 0.6344, 0.7181, 0.6322, 0.7181, 0.6318, 0.7181, 0.6335, 0.7181, 0.6344, 0.7181, 0.6344, 0.7181, 0.6335, 0.7181, 0.6165, 0.7181, 0.6156, 0.7181, 0.6156, 0.7181, 0.6165, 0.7181, 0.6318, 0.7181, 0.6322, 0.7181, 0.6178, 0.7181, 0.6182, 0.7819, 0.6182, 0.7819, 0.6178, 0.7819, 0.6322, 0.7819, 0.6318, 0.7819, 0.6165, 0.7819, 0.6156, 0.7819, 0.6156, 0.7819, 0.6165, 0.7819, 0.6335, 0.7819, 0.6344, 0.7819, 0.6344, 0.7819, 0.6335, 0.7181, 0.6165, 0.7181, 0.6335, 0.7819, 0.6335, 0.7819, 0.6165, 0.7181, 0.6335, 0.7181, 0.6335, 0.7819, 0.6335, 0.7819, 0.6335, 0.7819, 0.6318, 0.7819, 0.6335, 0.7181, 0.6335, 0.7181, 0.6318, 0.7181, 0.6318, 0.7181, 0.6182, 0.7819, 0.6182, 0.7819, 0.6318, 0.7819, 0.6165, 0.7819, 0.6182, 0.7181, 0.6182, 0.7181, 0.6165, 0.7181, 0.6165, 0.7181, 0.6165, 0.7819, 0.6165, 0.7819, 0.6165, 0.4709, 0.5347, 0.4712, 0.5346, 0.4712, 0.7154, 0.4709, 0.7153, 0.4709, 0.03468, 0.4712, 0.0346, 0.4712, 0.2154, 0.4709, 0.2153, 0.564, 0.7504, 0.564, 0.75, 0.564, 1.0, 0.564, 0.9996, 0.564, 0.2504, 0.564, 0.25, 0.564, 0.5, 0.564, 0.4996, 0.4709, 0.2153, 0.4712, 0.2154, 0.564, 0.2344, 0.5623, 0.2341, 0.5623, 0.5159, 0.564, 0.5156, 0.4712, 0.5346, 0.4709, 0.5347, 0.4709, 0.7153, 0.4712, 0.7154, 0.564, 0.7344, 0.5623, 0.7341, 0.5623, 0.01594, 0.564, 0.01559, 0.4712, 0.0346, 0.4709, 0.03468, 0.4714, 0.7154, 0.4712, 0.7154, 0.4712, 0.5346, 0.4714, 0.5346, 0.4714, 0.2154, 0.4712, 0.2154, 0.4712, 0.0346, 0.4714, 0.03457, 0.6203, 0.7703, 0.6203, 0.7657, 0.6203, 0.9843, 0.6203, 0.9797, 0.6203, 0.2703, 0.6203, 0.2657, 0.6203, 0.4843, 0.6203, 0.4797, 0.6121, 0.7716, 0.6121, 0.7716, 0.6121, 0.9784, 0.6121, 0.9784, 0.6121, 0.2716, 0.5722, 0.2572, 0.5722, 0.4928, 0.6121, 0.4784, 0.6121, 0.4784, 0.6121, 0.4784, 0.5722, 0.4928, 0.5722, 0.4928, 0.5586, 0.2332, 0.6124, 0.213, 0.625, 0.2071, 0.4712, 0.2154, 0.564, 0.2496, 0.564, 0.2496, 0.564, 0.5004, 0.564, 0.5004, 0.564, 0.4996, 0.564, 0.4996, 0.564, 0.2504, 0.564, 0.2504, 0.564, 0.7496, 0.564, 0.7496, 0.564, 1.0, 0.564, 1.0, 0.564, 0.9996, 0.564, 0.9996, 0.564, 0.7504, 0.564, 0.7504, 0.4714, 0.03457, 0.4714, 0.03457, 0.4714, 0.2154, 0.4714, 0.2154, 0.4709, 0.2153, 0.4709, 0.2153, 0.4709, 0.03468, 0.4709, 0.03468, 0.4714, 0.5346, 0.4714, 0.5346, 0.4714, 0.7154, 0.4714, 0.7154, 0.5654, 0.01529, 0.5654, 0.01529, 0.4714, 0.03457, 0.4714, 0.03457, 0.4709, 0.7153, 0.4709, 0.7153, 0.4709, 0.5347, 0.4709, 0.5347, 0.5654, 0.01529, 0.5654, 0.01529, 0.4714, 0.03457, 0.4714, 0.03457, 0.4714, 0.5346, 0.4714, 0.5346, 0.4714, 0.7154, 0.4714, 0.7154, 0.4709, 0.2153, 0.4709, 0.2153, 0.4709, 0.03468, 0.4709, 0.03468, 0.4714, 0.03457, 0.4714, 0.03457, 0.4714, 0.2154, 0.4714, 0.2154, 0.564, 0.9996, 0.564, 0.9996, 0.564, 0.7504, 0.564, 0.7504, 0.564, 0.7496, 0.564, 0.7496, 0.564, 1.0, 0.564, 1.0, 0.564, 0.4996, 0.564, 0.4996, 0.564, 0.2504, 0.564, 0.2504, 0.5623, 0.2341, 0.5654, 0.2347, 0.4714, 0.2154, 0.4709, 0.2153, 0.564, 0.4996, 0.564, 0.5004, 0.564, 0.2496, 0.564, 0.2504, 0.4709, 0.03468, 0.4714, 0.03457, 0.5654, 0.01529, 0.5623, 0.01594, 0.5623, 0.7341, 0.5654, 0.7347, 0.4714, 0.7154, 0.4709, 0.7153, 0.4709, 0.7153, 0.4714, 0.7154, 0.4714, 0.5346, 0.4709, 0.5347, 0.4709, 0.5347, 0.4714, 0.5346, 0.5654, 0.5153, 0.5623, 0.5159, 0.564, 0.9996, 0.564, 1.0, 0.564, 0.7496, 0.564, 0.7504, 0.4709, 0.2153, 0.4714, 0.2154, 0.4714, 0.03457, 0.4709, 0.03468, 0.5623, 0.2341, 0.5623, 0.2341, 0.4709, 0.2153, 0.4709, 0.2153, 0.4714, 0.2154, 0.4714, 0.2154, 0.5654, 0.2347, 0.5654, 0.2347, 0.4709, 0.5347, 0.4709, 0.5347, 0.5623, 0.5159, 0.5623, 0.5159, 0.5654, 0.5153, 0.5654, 0.5153, 0.4714, 0.5346, 0.4714, 0.5346, 0.5623, 0.7341, 0.5623, 0.7341, 0.4709, 0.7153, 0.4709, 0.7153, 0.4714, 0.7154, 0.4714, 0.7154, 0.5654, 0.7347, 0.5654, 0.7347, 0.4709, 0.03468, 0.4709, 0.03468, 0.5623, 0.01594, 0.5623, 0.01594, 0.4709, 0.7153, 0.4709, 0.7153, 0.4709, 0.5347, 0.4709, 0.5347, 0.5647, 0.7503, 0.5722, 0.7572, 0.6121, 0.7716, 0.6139, 0.768, 0.6203, 0.7657, 0.6121, 0.7716, 0.6121, 0.9784, 0.6203, 0.9843, 0.6139, 0.982, 0.6121, 0.9784, 0.5722, 0.9928, 0.5647, 0.9997, 0.564, 1.001, 0.5722, 0.9928, 0.5722, 0.7572, 0.564, 0.7495, 0.5647, 0.2503, 0.5722, 0.2572, 0.6121, 0.2716, 0.6139, 0.268, 0.6203, 0.2657, 0.6121, 0.2716, 0.6121, 0.4784, 0.6203, 0.4843, 0.6139, 0.482, 0.6121, 0.4784, 0.5722, 0.4928, 0.5647, 0.4997, 0.564, 0.5005, 0.5722, 0.4928, 0.5722, 0.2572, 0.564, 0.2495, 0.625, 0.7071, 0.4712, 0.7154, 0.5586, 0.7332, 0.6124, 0.713, 0.6121, 0.7716, 0.5722, 0.7572, 0.5722, 0.9928, 0.6121, 0.9784, 0.5722, 0.2572, 0.5722, 0.2572, 0.6121, 0.2716, 0.6121, 0.2716, 0.5722, 0.9928, 0.5722, 0.9928, 0.5722, 0.7572, 0.5722, 0.7572, 0.6121, 0.9784, 0.6121, 0.9784, 0.5722, 0.9928, 0.5722, 0.9928, 0.6121, 0.2716, 0.6121, 0.2716, 0.6121, 0.4784, 0.6121, 0.4784, 0.5722, 0.7572, 0.5722, 0.7572, 0.6121, 0.7716, 0.6121, 0.7716, 0.5722, 0.4928, 0.5722, 0.4928, 0.5722, 0.2572, 0.5722, 0.2572, 0.7667, 0.6156, 0.7819, 0.6156, 0.7181, 0.6156, 0.7333, 0.6156, 0.7333, 0.6344, 0.7181, 0.6344, 0.7819, 0.6344, 0.7667, 0.6344, 0.7667, 0.6178, 0.7819, 0.6178, 0.7819, 0.6156, 0.7667, 0.6156, 0.7333, 0.6156, 0.7181, 0.6156, 0.7181, 0.6178, 0.7333, 0.6178, 0.7667, 0.6344, 0.7819, 0.6344, 0.7819, 0.6322, 0.7667, 0.6322, 0.7333, 0.6322, 0.7181, 0.6322, 0.7181, 0.6344, 0.7333, 0.6344, 0.7333, 0.6344, 0.7181, 0.6344, 0.7181, 0.6344, 0.7333, 0.6344, 0.7333, 0.6156, 0.7181, 0.6156, 0.7181, 0.6156, 0.7333, 0.6156, 0.7333, 0.6178, 0.7181, 0.6178, 0.7181, 0.6322, 0.7333, 0.6322, 0.7667, 0.6322, 0.7819, 0.6322, 0.7819, 0.6178, 0.7667, 0.6178, 0.7667, 0.6156, 0.7819, 0.6156, 0.7819, 0.6156, 0.7667, 0.6156, 0.7667, 0.6344, 0.7819, 0.6344, 0.7819, 0.6344, 0.7667, 0.6344, 0.7667, 0.6344, 0.7667, 0.6344, 0.7333, 0.6344, 0.7333, 0.6344, 0.7333, 0.6156, 0.7333, 0.6156, 0.7667, 0.6156, 0.7667, 0.6156, 0.7333, 0.6178, 0.7333, 0.6322, 0.7667, 0.6322, 0.7667, 0.6178, 0.7667, 0.6178, 0.7667, 0.6156, 0.7333, 0.6156, 0.7333, 0.6178, 0.7667, 0.6344, 0.7667, 0.6322, 0.7333, 0.6322, 0.7333, 0.6344, 0.7333, 0.6344, 0.7333, 0.6344, 0.7333, 0.6322, 0.7333, 0.6322, 0.7667, 0.6156, 0.7667, 0.6156, 0.7667, 0.6178, 0.7667, 0.6178, 0.7667, 0.6178, 0.7667, 0.6178, 0.7667, 0.6322, 0.7667, 0.6322, 0.7333, 0.6344, 0.7333, 0.6344, 0.7333, 0.6344, 0.7333, 0.6344, 0.7333, 0.6178, 0.7333, 0.6178, 0.7333, 0.6156, 0.7333, 0.6156, 0.7667, 0.6156, 0.7667, 0.6156, 0.7667, 0.6156, 0.7667, 0.6156, 0.7333, 0.6156, 0.7333, 0.6156, 0.7667, 0.6156, 0.7667, 0.6156])
me_cube.materials.append(mat_material)
me_cube.materials.append(mat_material_001)
me_cube.use_remesh_preserve_volume = False
me_cube.use_remesh_preserve_attributes = False
me_cube.use_mirror_vertex_groups = False
me_cube.update()

# ---- objects
ob_cube = bpy.data.objects.new('Cube', me_cube)
ob_light = bpy.data.objects.new('Light', light_light)
ob_camera = bpy.data.objects.new('Camera', cam_camera)
ob_empty = bpy.data.objects.new('Empty', None)

# ---- transforms, parenting, visibility, modifiers, constraints
ob_cube.location = (5.96e-08, 0.0, 0.0)
ob_cube.scale = (0.1, 1.0, 0.25)
ob_cube.lock_rotations_4d = False
ob_cube.empty_display_type = 'ARROWS'
ob_cube.lineart.crease_threshold = 0.0
ob_light.location = (4.076, 1.005, 5.904)
ob_light.rotation_euler = (0.6503, 0.05522, 1.866)
ob_light.lock_rotations_4d = False
ob_light.empty_display_type = 'ARROWS'
ob_light.color = (0.0, 0.0, 0.0, 0.0)
ob_light.lineart.crease_threshold = 0.0
ob_camera.location = (7.359, -6.926, 4.958)
ob_camera.rotation_euler = (1.109, 0.0, 0.8149)
ob_camera.lock_rotations_4d = False
ob_camera.empty_display_type = 'ARROWS'
ob_camera.color = (0.0, 0.0, 0.0, 0.0)
ob_camera.display_type = 'WIRE'
ob_camera.lineart.crease_threshold = 0.0
ob_empty.location = (0.0, 0.0, 0.0)

# ---- collection membership
col_collection.objects.link(ob_cube)
col_collection.objects.link(ob_light)
col_collection.objects.link(ob_camera)
col_collection.objects.link(ob_empty)

# ---- scene / render settings (as saved in the file)
scene.camera = ob_camera
scene.frame_start = 1; scene.frame_end = 250; scene.frame_set(1)
scene.render.engine = 'BLENDER_EEVEE_NEXT'
scene.cycles.use_denoising = False
scene.cycles.samples = 128
scene.cycles.sampling_pattern = 'TABULATED_SOBOL'
scene.cycles.use_adaptive_sampling = False
scene.cycles.use_light_tree = False
scene.view_settings.view_transform = 'Filmic'
bpy.context.view_layer.update()
